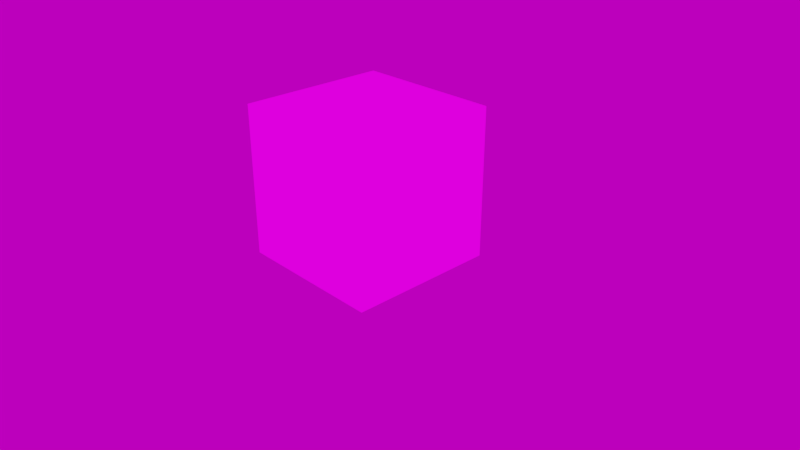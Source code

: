 # Source: gltf-materials.blend  (saved by Blender 4.1.24; exported with 4.5.12 LTS)
import bpy
from mathutils import Matrix  # noqa: F401  (used for matrix-valued properties, if any)

bpy.ops.wm.read_factory_settings(use_empty=True)
scene = bpy.context.scene
scene.name = 'Scene'

# ---- collections
col_collection_1 = bpy.data.collections.new('Collection 1'); scene.collection.children.link(col_collection_1)

# ---- images (referenced by path relative to the original .blend; pixels are not part of the script)
import os
ASSET_DIR = os.environ.get("B2B_ASSET_DIR", "")  # directory of the original .blend (textures are referenced by path, not embedded)
HERE = os.path.dirname(os.path.abspath(__file__))  # packed textures are extracted next to this script under _unpacked/

def load_image(name, relpath, width, height, colorspace="sRGB"):
    """Load a texture the original file referenced (path relative to the .blend, or extracted next to this script)."""
    p = next((c for c in (os.path.join(HERE, relpath), os.path.join(ASSET_DIR, relpath)) if relpath and os.path.exists(c)), "")
    if p:
        img = bpy.data.images.load(p, check_existing=True)
        img.name = name
    else:  # same state as the original file: an image datablock whose file is absent (Cycles renders it pink)
        img = bpy.data.images.new(name, width, height)
        img.source = "FILE"
        img.filepath = "//" + (relpath or name)
    img.colorspace_settings.name = colorspace
    return img
img_bumperztextatlas_png = load_image('bumperzTextAtlas.png', 'tex/bumperzTextAtlas.png', 1024, 1024, 'sRGB')
img_air_museum_playground_4k_exr = load_image('air_museum_playground_4k.exr', 'tex/air_museum_playground_4k.exr', 1024, 1024, 'Linear Rec.709')

# ---- materials (node trees are filled in below, after node groups)
mat_texture_atlas_01_emissive = bpy.data.materials.new('texture.atlas.01_emissive')
mat_texture_atlas_01_emissive.use_backface_culling = True
mat_texture_atlas_01_emissive.refraction_depth = 0.1
mat_texture_atlas_01_emissive.diffuse_color = (0.5785, 0.7771, 0.8, 1.0)
mat_texture_atlas_01_emissive.roughness = 0.0
mat_texture_atlas_01_emissive.line_color = (0.0, 0.0, 0.0, 1.0)

# ---- node groups
ng_gltf_settings = bpy.data.node_groups.new('glTF Settings', 'ShaderNodeTree')
_s = ng_gltf_settings.interface.new_socket(name='Occlusion ', in_out='INPUT', socket_type='NodeSocketFloat')
_N = ng_gltf_settings.nodes; _L = ng_gltf_settings.links
n0 = _N.new('NodeGroupOutput'); n0.name = 'Group Output'; n0.location = (60, -20)
n1 = _N.new('NodeGroupInput'); n1.name = 'Group Input'; n1.location = (-180, -20)
n0.is_active_output = True

# ---- material node trees
mat_texture_atlas_01_emissive.use_nodes = True; mat_texture_atlas_01_emissive.node_tree.nodes.clear()
_N = mat_texture_atlas_01_emissive.node_tree.nodes; _L = mat_texture_atlas_01_emissive.node_tree.links
n0 = _N.new('NodeFrame'); n0.name = 'Frame.002'; n0.location = (-1260, 400)
n0.label = '_BaseColor'
n0.width = 1168
n0.label_size = 24
n1 = _N.new('ShaderNodeBsdfPrincipled'); n1.name = 'Principled BSDF'; n1.location = (80, 180)
n1.width = 201
n1.subsurface_method = 'BURLEY'
n1.inputs[3].default_value = 1.45
n1.inputs[9].default_value = (1.0, 1.0, 1.0)
n1.inputs[27].default_value = (0.0, 0.0, 0.0, 1.0)
n1.inputs[28].default_value = 1.0
n2 = _N.new('ShaderNodeGroup'); n2.name = 'Group'; n2.location = (80, 280)
n2.width = 201
n2.node_tree = ng_gltf_settings
n2.inputs[0].default_value = 0.0
n3 = _N.new('ShaderNodeMapping'); n3.name = 'Mapping.002'; n3.location = (230, -53)
n3.width = 240
n4 = _N.new('ShaderNodeTexImage'); n4.name = 'Image Texture.004'; n4.location = (570, -173)
n4.label = 'BaseColor'
n4.width = 330
n4.image = img_bumperztextatlas_png
n5 = _N.new('NodeReroute'); n5.name = 'Reroute.001'; n5.location = (1130, -53)
n5.width = 16
n6 = _N.new('ShaderNodeOutputMaterial'); n6.name = 'Material Output.001'; n6.location = (580, 360)
n6.target = 'CYCLES'
n7 = _N.new('ShaderNodeEmission'); n7.name = 'Emission'; n7.location = (80, 400)
n7.width = 200
n8 = _N.new('ShaderNodeAddShader'); n8.name = 'Add Shader'; n8.location = (380, 340)
n9 = _N.new('ShaderNodeUVMap'); n9.name = 'UV Map'; n9.location = (30, -53)
n10 = _N.new('NodeReroute'); n10.name = 'Reroute.006'; n10.location = (-120, 120)
n10.width = 16
n11 = _N.new('ShaderNodeOutputMaterial'); n11.name = 'Material Output'; n11.location = (0, 0)
n11.target = 'EEVEE'
n12 = _N.new('ShaderNodeMixShader'); n12.name = 'Mix Shader'; n12.location = (0, 0)
n12.label = 'Disable Shadow'
n12.hide = True
n13 = _N.new('ShaderNodeLightPath'); n13.name = 'Light Path'; n13.location = (0, 0)
n13.hide = True
n14 = _N.new('ShaderNodeBsdfTransparent'); n14.name = 'Transparent BSDF'; n14.location = (0, 0)
n14.hide = True
n3.parent = n0
n4.parent = n0
n5.parent = n0
n9.parent = n0
_L.new(n9.outputs[0], n3.inputs[0])
_L.new(n3.outputs[0], n4.inputs[0])
_L.new(n7.outputs[0], n8.inputs[0])
_L.new(n8.outputs[0], n6.inputs[0])
_L.new(n1.outputs[0], n8.inputs[1])
_L.new(n10.outputs[0], n1.inputs[0])
_L.new(n4.outputs[0], n10.inputs[0])
_L.new(n10.outputs[0], n7.inputs[0])
_L.new(n4.outputs[1], n1.inputs[4])
_L.new(n8.outputs[0], n12.inputs[1])
_L.new(n12.outputs[0], n11.inputs[0])
_L.new(n13.outputs[1], n12.inputs[0])
_L.new(n14.outputs[0], n12.inputs[2])
n6.is_active_output = True

# ---- world
world_world = bpy.data.worlds.new('World'); scene.world = world_world
world_world.use_nodes = True; world_world.node_tree.nodes.clear()
_N = world_world.node_tree.nodes; _L = world_world.node_tree.links
n0 = _N.new('ShaderNodeMath'); n0.name = 'Math'; n0.location = (-166, 272)
n0.operation = 'MULTIPLY'
n0.inputs[2].default_value = 0.0
n1 = _N.new('ShaderNodeMath'); n1.name = 'Math.001'; n1.location = (27, 275)
n1.inputs[2].default_value = 0.0
n2 = _N.new('ShaderNodeBackground'); n2.name = 'Background'; n2.location = (291, 365)
n3 = _N.new('ShaderNodeOutputWorld'); n3.name = 'World Output'; n3.location = (476, 366)
n4 = _N.new('NodeReroute'); n4.name = 'Reroute'; n4.location = (-260, 300)
n4.width = 16
n5 = _N.new('ShaderNodeTexEnvironment'); n5.name = 'Environment Texture'; n5.location = (-620, 340)
n5.width = 280
n5.image = img_air_museum_playground_4k_exr
n6 = _N.new('ShaderNodeMapping'); n6.name = 'Mapping'; n6.location = (-940, 340)
n6.width = 240
n7 = _N.new('ShaderNodeTexCoord'); n7.name = 'Texture Coordinate'; n7.location = (-1160, 340)
n8 = _N.new('ShaderNodeRGB'); n8.name = 'RGB'; n8.location = (-620, 560)
n8.outputs[0].default_value = (0.6038, 0.6038, 0.6038, 1.0)
_L.new(n2.outputs[0], n3.inputs[0])
_L.new(n0.outputs[0], n1.inputs[0])
_L.new(n4.outputs[0], n2.inputs[0])
_L.new(n4.outputs[0], n0.inputs[0])
_L.new(n1.outputs[0], n2.inputs[1])
_L.new(n5.outputs[0], n4.inputs[0])
_L.new(n6.outputs[0], n5.inputs[0])
_L.new(n7.outputs[0], n6.inputs[0])
n3.is_active_output = True
world_world.color = (0.05088, 0.05088, 0.05088)
world_world.use_sun_shadow = False
world_world.sun_shadow_jitter_overblur = 0.0
world_world.cycles.sample_map_resolution = 2048

# ---- cameras
cam_camera = bpy.data.cameras.new('Camera')
cam_camera.clip_end = 100.0
cam_camera.lens = 35.0
cam_camera.sensor_width = 32.0
cam_camera.sensor_height = 18.0
cam_camera.ortho_scale = 7.314
cam_camera.dof.focus_distance = 0.0

# ---- meshes
me_cube = bpy.data.meshes.new('Cube')
me_cube.from_pydata([(-1.0, -1.0, -1.0), (-1.0, -1.0, 1.0), (-1.0, 1.0, -1.0), (-1.0, 1.0, 1.0), (1.0, -1.0, -1.0), (1.0, -1.0, 1.0), (1.0, 1.0, -1.0), (1.0, 1.0, 1.0)], [], [(0, 1, 3, 2), (2, 3, 7, 6), (6, 7, 5, 4), (4, 5, 1, 0), (2, 6, 4, 0), (7, 3, 1, 5)])
_uv = me_cube.uv_layers.new(name='UVMap')
_uv.uv.foreach_set('vector', [0.0, 0.0, 1.0, 0.0, 1.0, 1.0, 0.0, 1.0, 0.0, 0.0, 1.0, 0.0, 1.0, 1.0, 0.0, 1.0, 0.0, 0.0, 1.0, 0.0, 1.0, 1.0, 0.0, 1.0, 0.0, 0.0, 1.0, 0.0, 1.0, 1.0, 0.0, 1.0, 0.0, 0.0, 1.0, 0.0, 1.0, 1.0, 0.0, 1.0, 0.0, 0.0, 1.0, 0.0, 1.0, 1.0, 0.0, 1.0])
me_cube.materials.append(mat_texture_atlas_01_emissive)
me_cube.use_remesh_preserve_volume = False
me_cube.use_remesh_preserve_attributes = False
me_cube.use_mirror_vertex_groups = False
me_cube.update()

# ---- objects
ob_cube = bpy.data.objects.new('Cube', me_cube)
ob_camera = bpy.data.objects.new('Camera', cam_camera)

# ---- transforms, parenting, visibility, modifiers, constraints
ob_cube.location = (0.0, 0.0, 1.0)
ob_cube.visible_shadow = False
ob_cube.lineart.crease_threshold = 0.0
ob_camera.location = (7.481, -6.508, 5.344)
ob_camera.rotation_euler = (1.109, 0.0, 0.8149)
ob_camera.lock_rotations_4d = False
ob_camera.empty_display_type = 'ARROWS'
ob_camera.color = (0.0, 0.0, 0.0, 0.0)
ob_camera.display_type = 'WIRE'
ob_camera.lineart.crease_threshold = 0.0

# ---- collection membership
col_collection_1.objects.link(ob_cube)
col_collection_1.objects.link(ob_camera)

# ---- scene / render settings (as saved in the file)
scene.camera = ob_camera
scene.frame_start = 1; scene.frame_end = 300; scene.frame_set(2)
scene.render.engine = 'BLENDER_EEVEE_NEXT'
scene.render.fps = 60
scene.render.dither_intensity = 0.0
scene.cycles.feature_set = 'EXPERIMENTAL'
scene.cycles.use_denoising = False
scene.cycles.sampling_pattern = 'TABULATED_SOBOL'
scene.cycles.use_light_tree = False
scene.cycles.bake_type = 'ENVIRONMENT'
scene.eevee.use_volumetric_shadows = True
scene.eevee.use_gtao = True
scene.eevee.ray_tracing_options.trace_max_roughness = 0.0
scene.eevee.use_raytracing = True
scene.view_settings.look = 'Medium High Contrast'
scene.view_settings.view_transform = 'Filmic'
bpy.context.view_layer.update()
